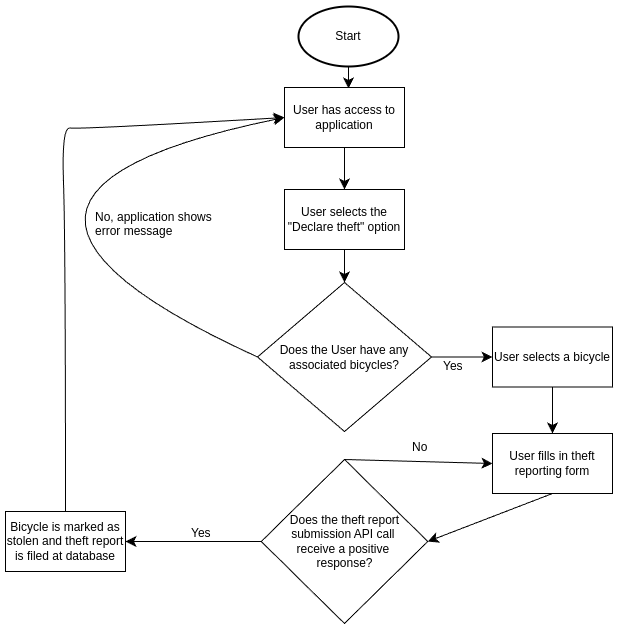

The diagram above was exported from draw.io. Its source (the exported page's mxGraphModel, read from the mxfile embedded in the PNG):
<mxGraphModel dx="1120" dy="1219" grid="0" gridSize="10" guides="1" tooltips="1" connect="1" arrows="1" fold="1" page="0" pageScale="1" pageWidth="850" pageHeight="1100" math="0" shadow="0">
  <root>
    <mxCell id="0" />
    <mxCell id="1" parent="0" />
    <mxCell id="Nh1QOrHYB5lbh_wr1pux-23" value="Start" style="strokeWidth=2;html=1;shape=mxgraph.flowchart.start_1;whiteSpace=wrap;" vertex="1" parent="1">
      <mxGeometry x="157" y="-295" width="100" height="60" as="geometry" />
    </mxCell>
    <mxCell id="Nh1QOrHYB5lbh_wr1pux-30" value="" style="endArrow=classic;html=1;rounded=0;fontSize=12;startSize=8;endSize=8;curved=1;exitX=0.5;exitY=1;exitDx=0;exitDy=0;exitPerimeter=0;" edge="1" parent="1" source="Nh1QOrHYB5lbh_wr1pux-23">
      <mxGeometry width="50" height="50" relative="1" as="geometry">
        <mxPoint x="228" y="105" as="sourcePoint" />
        <mxPoint x="207" y="-213" as="targetPoint" />
      </mxGeometry>
    </mxCell>
    <mxCell id="Nh1QOrHYB5lbh_wr1pux-45" value="User has access to application" style="rounded=0;whiteSpace=wrap;html=1;" vertex="1" parent="1">
      <mxGeometry x="143" y="-214" width="120" height="60" as="geometry" />
    </mxCell>
    <mxCell id="Nh1QOrHYB5lbh_wr1pux-57" value="" style="endArrow=classic;html=1;rounded=0;fontSize=12;startSize=8;endSize=8;curved=1;exitX=0.5;exitY=1;exitDx=0;exitDy=0;entryX=0.5;entryY=1;entryDx=0;entryDy=0;" edge="1" parent="1" source="Nh1QOrHYB5lbh_wr1pux-55">
      <mxGeometry width="50" height="50" relative="1" as="geometry">
        <mxPoint x="79" y="479" as="sourcePoint" />
        <mxPoint x="21" y="343" as="targetPoint" />
        <Array as="points">
          <mxPoint x="262" y="473" />
          <mxPoint x="16" y="450" />
        </Array>
      </mxGeometry>
    </mxCell>
    <mxCell id="Nh1QOrHYB5lbh_wr1pux-62" value="User selects the &quot;Declare theft&quot; option" style="rounded=0;whiteSpace=wrap;html=1;" vertex="1" parent="1">
      <mxGeometry x="143" y="-112" width="120" height="60" as="geometry" />
    </mxCell>
    <mxCell id="Nh1QOrHYB5lbh_wr1pux-63" value="" style="endArrow=classic;html=1;rounded=0;fontSize=12;startSize=8;endSize=8;curved=1;exitX=0.5;exitY=1;exitDx=0;exitDy=0;" edge="1" parent="1" source="Nh1QOrHYB5lbh_wr1pux-45" target="Nh1QOrHYB5lbh_wr1pux-62">
      <mxGeometry width="50" height="50" relative="1" as="geometry">
        <mxPoint x="175" y="90" as="sourcePoint" />
        <mxPoint x="225" y="40" as="targetPoint" />
      </mxGeometry>
    </mxCell>
    <mxCell id="Nh1QOrHYB5lbh_wr1pux-64" value="Does the User have any associated bicycles?" style="rhombus;whiteSpace=wrap;html=1;" vertex="1" parent="1">
      <mxGeometry x="116" y="-19" width="174" height="149" as="geometry" />
    </mxCell>
    <mxCell id="Nh1QOrHYB5lbh_wr1pux-65" value="" style="endArrow=classic;html=1;rounded=0;fontSize=12;startSize=8;endSize=8;curved=1;exitX=0.5;exitY=1;exitDx=0;exitDy=0;" edge="1" parent="1" source="Nh1QOrHYB5lbh_wr1pux-62" target="Nh1QOrHYB5lbh_wr1pux-64">
      <mxGeometry width="50" height="50" relative="1" as="geometry">
        <mxPoint x="175" y="90" as="sourcePoint" />
        <mxPoint x="225" y="40" as="targetPoint" />
      </mxGeometry>
    </mxCell>
    <mxCell id="Nh1QOrHYB5lbh_wr1pux-66" value="" style="endArrow=classic;html=1;rounded=0;fontSize=12;startSize=8;endSize=8;curved=1;exitX=0;exitY=0.5;exitDx=0;exitDy=0;entryX=0;entryY=0.5;entryDx=0;entryDy=0;" edge="1" parent="1" source="Nh1QOrHYB5lbh_wr1pux-64" target="Nh1QOrHYB5lbh_wr1pux-45">
      <mxGeometry width="50" height="50" relative="1" as="geometry">
        <mxPoint x="175" y="90" as="sourcePoint" />
        <mxPoint x="225" y="40" as="targetPoint" />
        <Array as="points">
          <mxPoint x="-238" y="-106" />
        </Array>
      </mxGeometry>
    </mxCell>
    <mxCell id="Nh1QOrHYB5lbh_wr1pux-68" value="No, application shows error message" style="text;whiteSpace=wrap;html=1;" vertex="1" parent="1">
      <mxGeometry x="-48" y="-98" width="131" height="66" as="geometry" />
    </mxCell>
    <mxCell id="Nh1QOrHYB5lbh_wr1pux-69" value="User selects a bicycle" style="rounded=0;whiteSpace=wrap;html=1;" vertex="1" parent="1">
      <mxGeometry x="351" y="25.5" width="120" height="60" as="geometry" />
    </mxCell>
    <mxCell id="Nh1QOrHYB5lbh_wr1pux-70" value="User fills in theft reporting form" style="rounded=0;whiteSpace=wrap;html=1;" vertex="1" parent="1">
      <mxGeometry x="351" y="132" width="120" height="60" as="geometry" />
    </mxCell>
    <mxCell id="Nh1QOrHYB5lbh_wr1pux-71" value="" style="endArrow=classic;html=1;rounded=0;fontSize=12;startSize=8;endSize=8;curved=1;exitX=1;exitY=0.5;exitDx=0;exitDy=0;entryX=0;entryY=0.5;entryDx=0;entryDy=0;" edge="1" parent="1" source="Nh1QOrHYB5lbh_wr1pux-64" target="Nh1QOrHYB5lbh_wr1pux-69">
      <mxGeometry width="50" height="50" relative="1" as="geometry">
        <mxPoint x="208" y="90" as="sourcePoint" />
        <mxPoint x="258" y="40" as="targetPoint" />
      </mxGeometry>
    </mxCell>
    <mxCell id="Nh1QOrHYB5lbh_wr1pux-72" value="" style="endArrow=classic;html=1;rounded=0;fontSize=12;startSize=8;endSize=8;curved=1;exitX=0.5;exitY=1;exitDx=0;exitDy=0;entryX=0.5;entryY=0;entryDx=0;entryDy=0;" edge="1" parent="1" source="Nh1QOrHYB5lbh_wr1pux-69" target="Nh1QOrHYB5lbh_wr1pux-70">
      <mxGeometry width="50" height="50" relative="1" as="geometry">
        <mxPoint x="208" y="90" as="sourcePoint" />
        <mxPoint x="258" y="40" as="targetPoint" />
      </mxGeometry>
    </mxCell>
    <mxCell id="Nh1QOrHYB5lbh_wr1pux-73" value="Yes" style="text;whiteSpace=wrap;html=1;" vertex="1" parent="1">
      <mxGeometry x="300" y="50.5" width="82" height="35" as="geometry" />
    </mxCell>
    <mxCell id="Nh1QOrHYB5lbh_wr1pux-75" value="Does the theft report submission API call&amp;nbsp;&lt;div&gt;receive a positive&amp;nbsp;&lt;/div&gt;&lt;div&gt;response?&lt;/div&gt;" style="rhombus;whiteSpace=wrap;html=1;" vertex="1" parent="1">
      <mxGeometry x="119.75" y="158" width="166.5" height="164" as="geometry" />
    </mxCell>
    <mxCell id="Nh1QOrHYB5lbh_wr1pux-76" value="" style="endArrow=classic;html=1;rounded=0;fontSize=12;startSize=8;endSize=8;curved=1;exitX=0.5;exitY=1;exitDx=0;exitDy=0;entryX=1;entryY=0.5;entryDx=0;entryDy=0;" edge="1" parent="1" source="Nh1QOrHYB5lbh_wr1pux-70" target="Nh1QOrHYB5lbh_wr1pux-75">
      <mxGeometry width="50" height="50" relative="1" as="geometry">
        <mxPoint x="208" y="90" as="sourcePoint" />
        <mxPoint x="258" y="40" as="targetPoint" />
      </mxGeometry>
    </mxCell>
    <mxCell id="Nh1QOrHYB5lbh_wr1pux-77" value="" style="endArrow=classic;html=1;rounded=0;fontSize=12;startSize=8;endSize=8;curved=1;exitX=0.5;exitY=0;exitDx=0;exitDy=0;entryX=0;entryY=0.5;entryDx=0;entryDy=0;" edge="1" parent="1" source="Nh1QOrHYB5lbh_wr1pux-75" target="Nh1QOrHYB5lbh_wr1pux-70">
      <mxGeometry width="50" height="50" relative="1" as="geometry">
        <mxPoint x="208" y="90" as="sourcePoint" />
        <mxPoint x="258" y="40" as="targetPoint" />
      </mxGeometry>
    </mxCell>
    <mxCell id="Nh1QOrHYB5lbh_wr1pux-78" value="No" style="text;whiteSpace=wrap;html=1;" vertex="1" parent="1">
      <mxGeometry x="269" y="132" width="82" height="35" as="geometry" />
    </mxCell>
    <mxCell id="Nh1QOrHYB5lbh_wr1pux-79" value="" style="endArrow=classic;html=1;rounded=0;fontSize=12;startSize=8;endSize=8;curved=1;exitX=0;exitY=0.5;exitDx=0;exitDy=0;entryX=1;entryY=0.5;entryDx=0;entryDy=0;" edge="1" parent="1" source="Nh1QOrHYB5lbh_wr1pux-75" target="Nh1QOrHYB5lbh_wr1pux-81">
      <mxGeometry width="50" height="50" relative="1" as="geometry">
        <mxPoint x="136" y="90" as="sourcePoint" />
        <mxPoint x="36" y="240" as="targetPoint" />
      </mxGeometry>
    </mxCell>
    <mxCell id="Nh1QOrHYB5lbh_wr1pux-81" value="Bicycle is marked as stolen and theft report is filed at database" style="rounded=0;whiteSpace=wrap;html=1;" vertex="1" parent="1">
      <mxGeometry x="-136" y="210" width="120" height="60" as="geometry" />
    </mxCell>
    <mxCell id="Nh1QOrHYB5lbh_wr1pux-82" value="" style="endArrow=classic;html=1;rounded=0;fontSize=12;startSize=8;endSize=8;curved=1;exitX=0.5;exitY=0;exitDx=0;exitDy=0;entryX=0;entryY=0.5;entryDx=0;entryDy=0;" edge="1" parent="1" source="Nh1QOrHYB5lbh_wr1pux-81" target="Nh1QOrHYB5lbh_wr1pux-45">
      <mxGeometry width="50" height="50" relative="1" as="geometry">
        <mxPoint x="150" y="90" as="sourcePoint" />
        <mxPoint x="200" y="40" as="targetPoint" />
        <Array as="points">
          <mxPoint x="-76" y="-63" />
          <mxPoint x="-80" y="-175" />
          <mxPoint x="-63" y="-172" />
        </Array>
      </mxGeometry>
    </mxCell>
    <mxCell id="Nh1QOrHYB5lbh_wr1pux-83" value="Yes" style="text;whiteSpace=wrap;html=1;" vertex="1" parent="1">
      <mxGeometry x="48" y="218" width="82" height="35" as="geometry" />
    </mxCell>
  </root>
</mxGraphModel>